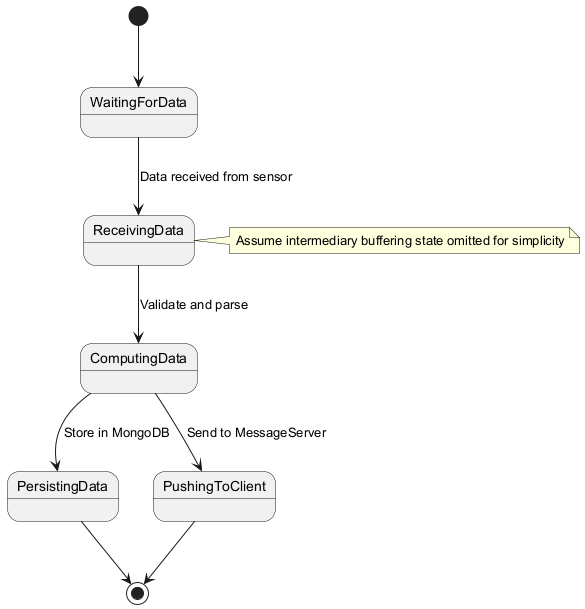

The diagram above was rendered by PlantUML. Its source (embedded in the PNG):
@startuml
[*] --> WaitingForData

WaitingForData --> ReceivingData : Data received from sensor
ReceivingData --> ComputingData : Validate and parse

ComputingData --> PersistingData : Store in MongoDB
ComputingData --> PushingToClient : Send to MessageServer

PushingToClient --> [*]
PersistingData --> [*]

note right of ReceivingData
Assume intermediary buffering state omitted for simplicity
end note
@enduml